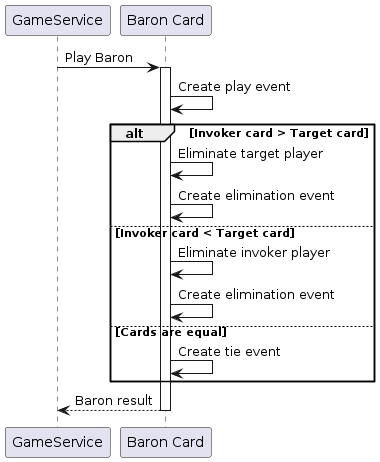

The diagram above was rendered by PlantUML. Its source (embedded in the PNG):
@startuml BaronCardPlay

participant "GameService" as GameSvc
participant "Baron Card" as Baron

GameSvc -> Baron: Play Baron
activate Baron
Baron -> Baron: Create play event
alt Invoker card > Target card
    Baron -> Baron: Eliminate target player
    Baron -> Baron: Create elimination event
else Invoker card < Target card
    Baron -> Baron: Eliminate invoker player
    Baron -> Baron: Create elimination event
else Cards are equal
    Baron -> Baron: Create tie event
end
Baron --> GameSvc: Baron result
deactivate Baron

@enduml